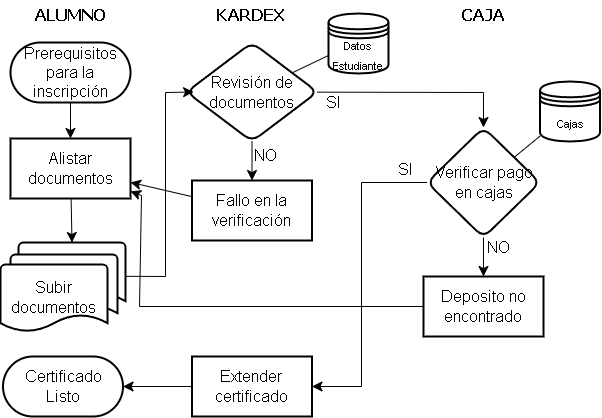

The diagram above was exported from draw.io. Its source (the exported page's mxGraphModel, read from the mxfile embedded in the PNG):
<mxGraphModel dx="1264" dy="-95" grid="0" gridSize="10" guides="1" tooltips="1" connect="1" arrows="1" fold="1" page="0" pageScale="1" pageWidth="827" pageHeight="1169" math="0" shadow="0">
  <root>
    <mxCell id="0" />
    <mxCell id="1" parent="0" />
    <mxCell id="HU3Cxvpjwe1oTe2DEhRy-1" value="&lt;font face=&quot;Tahoma&quot;&gt;&lt;b&gt;ALUMNO&lt;/b&gt;&lt;/font&gt;" style="text;html=1;strokeColor=none;fillColor=none;align=center;verticalAlign=middle;whiteSpace=wrap;rounded=0;fontSize=16;fontFamily=Helvetica;labelBackgroundColor=none;" vertex="1" parent="1">
      <mxGeometry x="191" y="1139" width="60" height="30" as="geometry" />
    </mxCell>
    <mxCell id="HU3Cxvpjwe1oTe2DEhRy-2" value="&lt;font face=&quot;Tahoma&quot;&gt;&lt;b&gt;CAJA&lt;/b&gt;&lt;/font&gt;" style="text;html=1;strokeColor=none;fillColor=none;align=center;verticalAlign=middle;whiteSpace=wrap;rounded=0;fontSize=16;fontFamily=Helvetica;labelBackgroundColor=none;" vertex="1" parent="1">
      <mxGeometry x="604" y="1139" width="60" height="30" as="geometry" />
    </mxCell>
    <mxCell id="HU3Cxvpjwe1oTe2DEhRy-3" value="&lt;font face=&quot;Tahoma&quot;&gt;&lt;b&gt;KARDEX&lt;/b&gt;&lt;/font&gt;" style="text;html=1;strokeColor=none;fillColor=none;align=center;verticalAlign=middle;whiteSpace=wrap;rounded=0;fontSize=16;fontFamily=Helvetica;labelBackgroundColor=none;" vertex="1" parent="1">
      <mxGeometry x="372.5" y="1139" width="60" height="30" as="geometry" />
    </mxCell>
    <mxCell id="HU3Cxvpjwe1oTe2DEhRy-4" style="edgeStyle=none;curved=1;rounded=0;orthogonalLoop=1;jettySize=auto;html=1;fontFamily=Helvetica;fontSize=16;fontColor=default;startSize=8;endSize=8;" edge="1" parent="1" source="HU3Cxvpjwe1oTe2DEhRy-5" target="HU3Cxvpjwe1oTe2DEhRy-7">
      <mxGeometry relative="1" as="geometry" />
    </mxCell>
    <mxCell id="HU3Cxvpjwe1oTe2DEhRy-5" value="Prerequisitos para la inscripción" style="rounded=1;whiteSpace=wrap;html=1;strokeWidth=2;fontFamily=Helvetica;fontSize=16;gradientDirection=radial;arcSize=50;labelBackgroundColor=none;" vertex="1" parent="1">
      <mxGeometry x="161" y="1181" width="120" height="60" as="geometry" />
    </mxCell>
    <mxCell id="HU3Cxvpjwe1oTe2DEhRy-6" style="edgeStyle=none;curved=1;rounded=0;orthogonalLoop=1;jettySize=auto;html=1;entryX=0.5;entryY=0;entryDx=0;entryDy=0;entryPerimeter=0;fontFamily=Helvetica;fontSize=16;fontColor=default;startSize=8;endSize=8;" edge="1" parent="1" source="HU3Cxvpjwe1oTe2DEhRy-7" target="HU3Cxvpjwe1oTe2DEhRy-9">
      <mxGeometry relative="1" as="geometry" />
    </mxCell>
    <mxCell id="HU3Cxvpjwe1oTe2DEhRy-7" value="Alistar documentos" style="rounded=0;whiteSpace=wrap;html=1;labelBackgroundColor=none;strokeColor=default;strokeWidth=2;fontFamily=Helvetica;fontSize=16;fontColor=default;fillColor=default;gradientDirection=radial;" vertex="1" parent="1">
      <mxGeometry x="161" y="1277" width="120" height="60" as="geometry" />
    </mxCell>
    <mxCell id="HU3Cxvpjwe1oTe2DEhRy-8" value="" style="group" vertex="1" connectable="0" parent="1">
      <mxGeometry x="151" y="1381" width="125" height="89" as="geometry" />
    </mxCell>
    <mxCell id="HU3Cxvpjwe1oTe2DEhRy-9" value="" style="strokeWidth=2;html=1;shape=mxgraph.flowchart.document2;whiteSpace=wrap;size=0.25;rounded=1;labelBackgroundColor=none;strokeColor=default;fontFamily=Helvetica;fontSize=16;fontColor=default;fillColor=default;gradientDirection=radial;" vertex="1" parent="HU3Cxvpjwe1oTe2DEhRy-8">
      <mxGeometry x="18" width="107" height="67" as="geometry" />
    </mxCell>
    <mxCell id="HU3Cxvpjwe1oTe2DEhRy-10" value="" style="strokeWidth=2;html=1;shape=mxgraph.flowchart.document2;whiteSpace=wrap;size=0.25;rounded=1;labelBackgroundColor=none;strokeColor=default;fontFamily=Helvetica;fontSize=16;fontColor=default;fillColor=default;gradientDirection=radial;" vertex="1" parent="HU3Cxvpjwe1oTe2DEhRy-8">
      <mxGeometry x="10" y="12" width="107" height="67" as="geometry" />
    </mxCell>
    <mxCell id="HU3Cxvpjwe1oTe2DEhRy-11" value="Subir documentos" style="strokeWidth=2;html=1;shape=mxgraph.flowchart.document2;whiteSpace=wrap;size=0.25;rounded=1;labelBackgroundColor=none;strokeColor=default;fontFamily=Helvetica;fontSize=16;fontColor=default;fillColor=default;gradientDirection=radial;" vertex="1" parent="HU3Cxvpjwe1oTe2DEhRy-8">
      <mxGeometry y="22" width="107" height="67" as="geometry" />
    </mxCell>
    <mxCell id="HU3Cxvpjwe1oTe2DEhRy-12" style="edgeStyle=none;curved=1;rounded=0;orthogonalLoop=1;jettySize=auto;html=1;entryX=0;entryY=0.7;entryDx=0;entryDy=0;fontFamily=Helvetica;fontSize=16;fontColor=default;startSize=8;endSize=8;endArrow=none;endFill=0;" edge="1" parent="1" source="HU3Cxvpjwe1oTe2DEhRy-17" target="HU3Cxvpjwe1oTe2DEhRy-19">
      <mxGeometry relative="1" as="geometry" />
    </mxCell>
    <mxCell id="HU3Cxvpjwe1oTe2DEhRy-13" style="edgeStyle=none;curved=1;rounded=0;orthogonalLoop=1;jettySize=auto;html=1;fontFamily=Helvetica;fontSize=16;fontColor=default;startSize=8;endSize=8;" edge="1" parent="1" source="HU3Cxvpjwe1oTe2DEhRy-17" target="HU3Cxvpjwe1oTe2DEhRy-21">
      <mxGeometry relative="1" as="geometry" />
    </mxCell>
    <mxCell id="HU3Cxvpjwe1oTe2DEhRy-14" value="NO" style="edgeLabel;html=1;align=center;verticalAlign=middle;resizable=0;points=[];fontSize=16;fontFamily=Helvetica;fontColor=default;labelBackgroundColor=none;" vertex="1" connectable="0" parent="HU3Cxvpjwe1oTe2DEhRy-13">
      <mxGeometry x="-0.3261" relative="1" as="geometry">
        <mxPoint x="13" as="offset" />
      </mxGeometry>
    </mxCell>
    <mxCell id="HU3Cxvpjwe1oTe2DEhRy-15" style="edgeStyle=none;rounded=0;orthogonalLoop=1;jettySize=auto;html=1;fontFamily=Helvetica;fontSize=16;fontColor=default;startSize=8;endSize=8;" edge="1" parent="1" source="HU3Cxvpjwe1oTe2DEhRy-17" target="HU3Cxvpjwe1oTe2DEhRy-29">
      <mxGeometry relative="1" as="geometry">
        <Array as="points">
          <mxPoint x="634" y="1231" />
        </Array>
      </mxGeometry>
    </mxCell>
    <mxCell id="HU3Cxvpjwe1oTe2DEhRy-16" value="SI" style="edgeLabel;html=1;align=center;verticalAlign=middle;resizable=0;points=[];fontSize=16;fontFamily=Helvetica;fontColor=default;" vertex="1" connectable="0" parent="HU3Cxvpjwe1oTe2DEhRy-15">
      <mxGeometry x="-0.5673" y="1" relative="1" as="geometry">
        <mxPoint x="-29" y="11" as="offset" />
      </mxGeometry>
    </mxCell>
    <mxCell id="HU3Cxvpjwe1oTe2DEhRy-17" value="Revisión de documentos" style="rhombus;whiteSpace=wrap;html=1;rounded=1;labelBackgroundColor=none;strokeColor=default;strokeWidth=2;fontFamily=Helvetica;fontSize=16;fontColor=default;fillColor=default;gradientDirection=radial;" vertex="1" parent="1">
      <mxGeometry x="337" y="1181" width="131" height="99" as="geometry" />
    </mxCell>
    <mxCell id="HU3Cxvpjwe1oTe2DEhRy-18" style="edgeStyle=none;rounded=0;orthogonalLoop=1;jettySize=auto;html=1;entryX=0.054;entryY=0.5;entryDx=0;entryDy=0;entryPerimeter=0;fontFamily=Helvetica;fontSize=16;fontColor=default;startSize=8;endSize=8;" edge="1" parent="1" source="HU3Cxvpjwe1oTe2DEhRy-9" target="HU3Cxvpjwe1oTe2DEhRy-17">
      <mxGeometry relative="1" as="geometry">
        <Array as="points">
          <mxPoint x="316" y="1415" />
          <mxPoint x="316" y="1231" />
        </Array>
      </mxGeometry>
    </mxCell>
    <mxCell id="HU3Cxvpjwe1oTe2DEhRy-19" value="&lt;font style=&quot;font-size: 11px;&quot;&gt;Datos Estudiante&lt;/font&gt;" style="shape=datastore;whiteSpace=wrap;html=1;rounded=1;strokeWidth=2;fontFamily=Helvetica;fontSize=16;gradientDirection=radial;labelBackgroundColor=none;" vertex="1" parent="1">
      <mxGeometry x="479" y="1152" width="60" height="60" as="geometry" />
    </mxCell>
    <mxCell id="HU3Cxvpjwe1oTe2DEhRy-20" style="edgeStyle=none;curved=1;rounded=0;orthogonalLoop=1;jettySize=auto;html=1;fontFamily=Helvetica;fontSize=16;fontColor=default;startSize=8;endSize=8;" edge="1" parent="1" source="HU3Cxvpjwe1oTe2DEhRy-21" target="HU3Cxvpjwe1oTe2DEhRy-7">
      <mxGeometry relative="1" as="geometry" />
    </mxCell>
    <mxCell id="HU3Cxvpjwe1oTe2DEhRy-21" value="Fallo en la verificación" style="rounded=0;whiteSpace=wrap;html=1;labelBackgroundColor=none;strokeColor=default;strokeWidth=2;fontFamily=Helvetica;fontSize=16;fontColor=default;fillColor=default;gradientDirection=radial;" vertex="1" parent="1">
      <mxGeometry x="342.5" y="1319" width="120" height="60" as="geometry" />
    </mxCell>
    <mxCell id="HU3Cxvpjwe1oTe2DEhRy-22" style="edgeStyle=none;rounded=0;orthogonalLoop=1;jettySize=auto;html=1;fontFamily=Helvetica;fontSize=16;fontColor=default;startSize=8;endSize=8;" edge="1" parent="1" source="HU3Cxvpjwe1oTe2DEhRy-23" target="HU3Cxvpjwe1oTe2DEhRy-7">
      <mxGeometry relative="1" as="geometry">
        <Array as="points">
          <mxPoint x="290" y="1445" />
          <mxPoint x="292" y="1334" />
        </Array>
      </mxGeometry>
    </mxCell>
    <mxCell id="HU3Cxvpjwe1oTe2DEhRy-23" value="Deposito no encontrado" style="rounded=0;whiteSpace=wrap;html=1;labelBackgroundColor=none;strokeColor=default;strokeWidth=2;fontFamily=Helvetica;fontSize=16;fontColor=default;fillColor=default;gradientDirection=radial;" vertex="1" parent="1">
      <mxGeometry x="574" y="1415" width="120" height="60" as="geometry" />
    </mxCell>
    <mxCell id="HU3Cxvpjwe1oTe2DEhRy-24" style="edgeStyle=none;curved=1;rounded=0;orthogonalLoop=1;jettySize=auto;html=1;fontFamily=Helvetica;fontSize=16;fontColor=default;startSize=8;endSize=8;" edge="1" parent="1" source="HU3Cxvpjwe1oTe2DEhRy-29" target="HU3Cxvpjwe1oTe2DEhRy-23">
      <mxGeometry relative="1" as="geometry" />
    </mxCell>
    <mxCell id="HU3Cxvpjwe1oTe2DEhRy-25" value="NO" style="edgeLabel;html=1;align=center;verticalAlign=middle;resizable=0;points=[];fontSize=16;fontFamily=Helvetica;fontColor=default;" vertex="1" connectable="0" parent="HU3Cxvpjwe1oTe2DEhRy-24">
      <mxGeometry x="-0.5873" relative="1" as="geometry">
        <mxPoint x="14" y="1" as="offset" />
      </mxGeometry>
    </mxCell>
    <mxCell id="HU3Cxvpjwe1oTe2DEhRy-26" style="edgeStyle=none;rounded=0;orthogonalLoop=1;jettySize=auto;html=1;fontFamily=Helvetica;fontSize=16;fontColor=default;startSize=8;endSize=8;" edge="1" parent="1" source="HU3Cxvpjwe1oTe2DEhRy-29" target="HU3Cxvpjwe1oTe2DEhRy-31">
      <mxGeometry relative="1" as="geometry">
        <Array as="points">
          <mxPoint x="512" y="1321" />
          <mxPoint x="512" y="1525" />
        </Array>
      </mxGeometry>
    </mxCell>
    <mxCell id="HU3Cxvpjwe1oTe2DEhRy-27" value="SI" style="edgeLabel;html=1;align=center;verticalAlign=middle;resizable=0;points=[];fontSize=16;fontFamily=Helvetica;fontColor=default;" vertex="1" connectable="0" parent="HU3Cxvpjwe1oTe2DEhRy-26">
      <mxGeometry x="-0.8528" y="2" relative="1" as="geometry">
        <mxPoint y="-16" as="offset" />
      </mxGeometry>
    </mxCell>
    <mxCell id="HU3Cxvpjwe1oTe2DEhRy-28" style="edgeStyle=none;curved=1;rounded=0;orthogonalLoop=1;jettySize=auto;html=1;fontFamily=Helvetica;fontSize=16;fontColor=default;startSize=8;endSize=8;endArrow=none;endFill=0;" edge="1" parent="1" source="HU3Cxvpjwe1oTe2DEhRy-29" target="HU3Cxvpjwe1oTe2DEhRy-33">
      <mxGeometry relative="1" as="geometry" />
    </mxCell>
    <mxCell id="HU3Cxvpjwe1oTe2DEhRy-29" value="Verificar pago en cajas" style="rhombus;whiteSpace=wrap;html=1;rounded=1;labelBackgroundColor=none;strokeColor=default;strokeWidth=2;fontFamily=Helvetica;fontSize=16;fontColor=default;fillColor=default;gradientDirection=radial;" vertex="1" parent="1">
      <mxGeometry x="577.5" y="1266" width="113" height="110" as="geometry" />
    </mxCell>
    <mxCell id="HU3Cxvpjwe1oTe2DEhRy-30" style="edgeStyle=none;curved=1;rounded=0;orthogonalLoop=1;jettySize=auto;html=1;fontFamily=Helvetica;fontSize=16;fontColor=default;startSize=8;endSize=8;" edge="1" parent="1" source="HU3Cxvpjwe1oTe2DEhRy-31" target="HU3Cxvpjwe1oTe2DEhRy-32">
      <mxGeometry relative="1" as="geometry" />
    </mxCell>
    <mxCell id="HU3Cxvpjwe1oTe2DEhRy-31" value="Extender certificado" style="rounded=0;whiteSpace=wrap;html=1;labelBackgroundColor=none;strokeColor=default;strokeWidth=2;fontFamily=Helvetica;fontSize=16;fontColor=default;fillColor=default;gradientDirection=radial;" vertex="1" parent="1">
      <mxGeometry x="342.5" y="1495" width="120" height="60" as="geometry" />
    </mxCell>
    <mxCell id="HU3Cxvpjwe1oTe2DEhRy-32" value="Certificado&lt;br&gt;Listo" style="rounded=1;whiteSpace=wrap;html=1;labelBackgroundColor=none;strokeColor=default;strokeWidth=2;fontFamily=Helvetica;fontSize=16;fontColor=default;fillColor=default;gradientDirection=radial;arcSize=50;" vertex="1" parent="1">
      <mxGeometry x="153.5" y="1495" width="120" height="60" as="geometry" />
    </mxCell>
    <mxCell id="HU3Cxvpjwe1oTe2DEhRy-33" value="&lt;font style=&quot;font-size: 11px;&quot;&gt;Cajas&lt;/font&gt;" style="shape=datastore;whiteSpace=wrap;html=1;rounded=1;strokeWidth=2;fontFamily=Helvetica;fontSize=16;gradientDirection=radial;labelBackgroundColor=none;" vertex="1" parent="1">
      <mxGeometry x="690.5" y="1220" width="60" height="60" as="geometry" />
    </mxCell>
  </root>
</mxGraphModel>